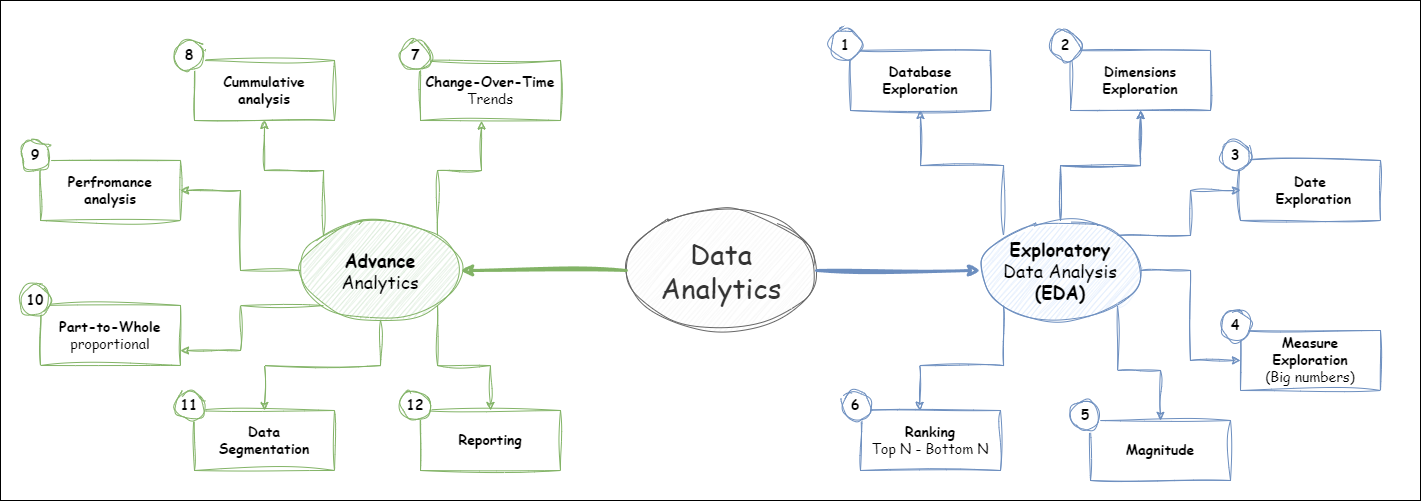

The diagram above was exported from draw.io. Its source (the exported page's mxGraphModel, read from the mxfile embedded in the PNG):
<mxGraphModel dx="1594" dy="932" grid="1" gridSize="10" guides="1" tooltips="1" connect="1" arrows="1" fold="1" page="1" pageScale="1" pageWidth="827" pageHeight="1169" math="0" shadow="0">
  <root>
    <mxCell id="0" />
    <mxCell id="1" parent="0" />
    <mxCell id="c34SSBblT6kg_QO86g9Z-52" value="" style="rounded=0;whiteSpace=wrap;html=1;fillColor=none;" vertex="1" parent="1">
      <mxGeometry x="160" y="80" width="1420" height="500" as="geometry" />
    </mxCell>
    <mxCell id="c34SSBblT6kg_QO86g9Z-2" value="Data Analytics" style="ellipse;whiteSpace=wrap;html=1;sketch=1;jiggle=2;fillStyle=hachure;curveFitting=1;strokeColor=#666666;align=center;verticalAlign=middle;fontFamily=Comic Sans MS;fontSize=28;fontColor=#333333;fillColor=#f5f5f5;" vertex="1" parent="1">
      <mxGeometry x="786" y="290" width="190" height="120" as="geometry" />
    </mxCell>
    <mxCell id="c34SSBblT6kg_QO86g9Z-35" style="edgeStyle=orthogonalEdgeStyle;rounded=0;orthogonalLoop=1;jettySize=auto;html=1;exitX=0;exitY=0;exitDx=0;exitDy=0;shadow=0;sketch=1;curveFitting=1;jiggle=2;fillColor=#dae8fc;strokeColor=#6c8ebf;" edge="1" parent="1" source="c34SSBblT6kg_QO86g9Z-3" target="c34SSBblT6kg_QO86g9Z-6">
      <mxGeometry relative="1" as="geometry" />
    </mxCell>
    <mxCell id="c34SSBblT6kg_QO86g9Z-36" style="edgeStyle=orthogonalEdgeStyle;rounded=0;orthogonalLoop=1;jettySize=auto;html=1;exitX=0.5;exitY=0;exitDx=0;exitDy=0;entryX=0.5;entryY=1;entryDx=0;entryDy=0;shadow=0;sketch=1;jiggle=2;curveFitting=1;strokeColor=#6c8ebf;align=center;verticalAlign=middle;fontFamily=Helvetica;fontSize=11;fontColor=default;labelBackgroundColor=default;endArrow=classic;fillColor=#dae8fc;" edge="1" parent="1" source="c34SSBblT6kg_QO86g9Z-3" target="c34SSBblT6kg_QO86g9Z-10">
      <mxGeometry relative="1" as="geometry" />
    </mxCell>
    <mxCell id="c34SSBblT6kg_QO86g9Z-37" style="edgeStyle=orthogonalEdgeStyle;rounded=0;orthogonalLoop=1;jettySize=auto;html=1;exitX=1;exitY=0;exitDx=0;exitDy=0;entryX=0;entryY=0.5;entryDx=0;entryDy=0;shadow=0;sketch=1;jiggle=2;curveFitting=1;strokeColor=#6c8ebf;align=center;verticalAlign=middle;fontFamily=Helvetica;fontSize=11;fontColor=default;labelBackgroundColor=default;endArrow=classic;fillColor=#dae8fc;" edge="1" parent="1" source="c34SSBblT6kg_QO86g9Z-3" target="c34SSBblT6kg_QO86g9Z-14">
      <mxGeometry relative="1" as="geometry" />
    </mxCell>
    <mxCell id="c34SSBblT6kg_QO86g9Z-38" style="edgeStyle=orthogonalEdgeStyle;rounded=0;orthogonalLoop=1;jettySize=auto;html=1;exitX=1;exitY=0.5;exitDx=0;exitDy=0;entryX=0;entryY=0.5;entryDx=0;entryDy=0;shadow=0;sketch=1;jiggle=2;curveFitting=1;strokeColor=#6c8ebf;align=center;verticalAlign=middle;fontFamily=Helvetica;fontSize=11;fontColor=default;labelBackgroundColor=default;endArrow=classic;fillColor=#dae8fc;" edge="1" parent="1" source="c34SSBblT6kg_QO86g9Z-3" target="c34SSBblT6kg_QO86g9Z-16">
      <mxGeometry relative="1" as="geometry" />
    </mxCell>
    <mxCell id="c34SSBblT6kg_QO86g9Z-39" style="edgeStyle=orthogonalEdgeStyle;rounded=0;orthogonalLoop=1;jettySize=auto;html=1;exitX=1;exitY=1;exitDx=0;exitDy=0;entryX=0.5;entryY=0;entryDx=0;entryDy=0;shadow=0;sketch=1;jiggle=2;curveFitting=1;strokeColor=#6c8ebf;align=center;verticalAlign=middle;fontFamily=Helvetica;fontSize=11;fontColor=default;labelBackgroundColor=default;endArrow=classic;fillColor=#dae8fc;" edge="1" parent="1" source="c34SSBblT6kg_QO86g9Z-3" target="c34SSBblT6kg_QO86g9Z-12">
      <mxGeometry relative="1" as="geometry" />
    </mxCell>
    <mxCell id="c34SSBblT6kg_QO86g9Z-41" value="" style="edgeStyle=orthogonalEdgeStyle;rounded=0;orthogonalLoop=1;jettySize=auto;html=1;shadow=0;sketch=1;jiggle=2;curveFitting=1;strokeColor=#6c8ebf;align=center;verticalAlign=middle;fontFamily=Helvetica;fontSize=11;fontColor=default;labelBackgroundColor=default;endArrow=classic;fillColor=#dae8fc;" edge="1" parent="1" source="c34SSBblT6kg_QO86g9Z-3" target="c34SSBblT6kg_QO86g9Z-10">
      <mxGeometry relative="1" as="geometry" />
    </mxCell>
    <mxCell id="c34SSBblT6kg_QO86g9Z-3" value="&lt;b&gt;Exploratory&lt;/b&gt;&lt;br&gt;Data Analysis&lt;br&gt;&lt;b&gt;(EDA)&lt;/b&gt;" style="ellipse;whiteSpace=wrap;html=1;sketch=1;jiggle=2;fillStyle=hachure;curveFitting=1;strokeColor=#6c8ebf;align=center;verticalAlign=middle;fontFamily=Comic Sans MS;fontSize=18;fillColor=#dae8fc;" vertex="1" parent="1">
      <mxGeometry x="1140" y="300" width="160" height="100" as="geometry" />
    </mxCell>
    <mxCell id="c34SSBblT6kg_QO86g9Z-43" style="edgeStyle=orthogonalEdgeStyle;rounded=0;orthogonalLoop=1;jettySize=auto;html=1;exitX=0;exitY=0;exitDx=0;exitDy=0;entryX=0.5;entryY=1;entryDx=0;entryDy=0;sketch=1;jiggle=2;curveFitting=1;strokeColor=#82b366;align=center;verticalAlign=middle;fontFamily=Helvetica;fontSize=11;fontColor=default;labelBackgroundColor=default;endArrow=classic;fillColor=#d5e8d4;" edge="1" parent="1" source="c34SSBblT6kg_QO86g9Z-5" target="c34SSBblT6kg_QO86g9Z-20">
      <mxGeometry relative="1" as="geometry" />
    </mxCell>
    <mxCell id="c34SSBblT6kg_QO86g9Z-44" style="edgeStyle=orthogonalEdgeStyle;rounded=0;orthogonalLoop=1;jettySize=auto;html=1;exitX=0;exitY=0.5;exitDx=0;exitDy=0;entryX=1;entryY=0.5;entryDx=0;entryDy=0;sketch=1;jiggle=2;curveFitting=1;strokeColor=#82b366;align=center;verticalAlign=middle;fontFamily=Helvetica;fontSize=11;fontColor=default;labelBackgroundColor=default;endArrow=classic;fillColor=#d5e8d4;" edge="1" parent="1" source="c34SSBblT6kg_QO86g9Z-5" target="c34SSBblT6kg_QO86g9Z-26">
      <mxGeometry relative="1" as="geometry" />
    </mxCell>
    <mxCell id="c34SSBblT6kg_QO86g9Z-45" style="edgeStyle=orthogonalEdgeStyle;rounded=0;orthogonalLoop=1;jettySize=auto;html=1;exitX=0;exitY=1;exitDx=0;exitDy=0;entryX=1;entryY=0.75;entryDx=0;entryDy=0;sketch=1;jiggle=2;curveFitting=1;strokeColor=#82b366;align=center;verticalAlign=middle;fontFamily=Helvetica;fontSize=11;fontColor=default;labelBackgroundColor=default;endArrow=classic;fillColor=#d5e8d4;" edge="1" parent="1" source="c34SSBblT6kg_QO86g9Z-5" target="c34SSBblT6kg_QO86g9Z-28">
      <mxGeometry relative="1" as="geometry" />
    </mxCell>
    <mxCell id="c34SSBblT6kg_QO86g9Z-46" style="edgeStyle=orthogonalEdgeStyle;rounded=0;orthogonalLoop=1;jettySize=auto;html=1;exitX=0.5;exitY=1;exitDx=0;exitDy=0;entryX=0.5;entryY=0;entryDx=0;entryDy=0;sketch=1;jiggle=2;curveFitting=1;strokeColor=#82b366;align=center;verticalAlign=middle;fontFamily=Helvetica;fontSize=11;fontColor=default;labelBackgroundColor=default;endArrow=classic;fillColor=#d5e8d4;" edge="1" parent="1" source="c34SSBblT6kg_QO86g9Z-5" target="c34SSBblT6kg_QO86g9Z-30">
      <mxGeometry relative="1" as="geometry" />
    </mxCell>
    <mxCell id="c34SSBblT6kg_QO86g9Z-47" style="edgeStyle=orthogonalEdgeStyle;rounded=0;orthogonalLoop=1;jettySize=auto;html=1;exitX=1;exitY=1;exitDx=0;exitDy=0;entryX=0.5;entryY=0;entryDx=0;entryDy=0;sketch=1;jiggle=2;curveFitting=1;strokeColor=#82b366;align=center;verticalAlign=middle;fontFamily=Helvetica;fontSize=11;fontColor=default;labelBackgroundColor=default;endArrow=classic;fillColor=#d5e8d4;" edge="1" parent="1" source="c34SSBblT6kg_QO86g9Z-5" target="c34SSBblT6kg_QO86g9Z-24">
      <mxGeometry relative="1" as="geometry" />
    </mxCell>
    <mxCell id="c34SSBblT6kg_QO86g9Z-5" value="&lt;b&gt;Advance&lt;/b&gt;&lt;br&gt;Analytics" style="ellipse;whiteSpace=wrap;html=1;sketch=1;jiggle=2;fillStyle=hachure;curveFitting=1;strokeColor=#82b366;align=center;verticalAlign=middle;fontFamily=Comic Sans MS;fontSize=18;fillColor=#d5e8d4;" vertex="1" parent="1">
      <mxGeometry x="460" y="300" width="160" height="100" as="geometry" />
    </mxCell>
    <mxCell id="c34SSBblT6kg_QO86g9Z-6" value="&lt;b&gt;Database Exploration&lt;/b&gt;" style="rounded=0;whiteSpace=wrap;html=1;fontFamily=Comic Sans MS;fillColor=none;strokeColor=#6c8ebf;sketch=1;curveFitting=1;jiggle=2;fontSize=14;" vertex="1" parent="1">
      <mxGeometry x="1010" y="130" width="140" height="60" as="geometry" />
    </mxCell>
    <mxCell id="c34SSBblT6kg_QO86g9Z-7" value="1" style="ellipse;whiteSpace=wrap;html=1;aspect=fixed;rounded=0;sketch=1;jiggle=2;curveFitting=1;strokeColor=#6c8ebf;align=center;verticalAlign=middle;fontFamily=Comic Sans MS;fontSize=14;fontColor=default;fillColor=default;fontStyle=1;fillStyle=auto;" vertex="1" parent="1">
      <mxGeometry x="990" y="110" width="30" height="30" as="geometry" />
    </mxCell>
    <mxCell id="c34SSBblT6kg_QO86g9Z-8" value="&lt;b&gt;Ranking&lt;/b&gt;&lt;br&gt;Top N - Bottom N" style="rounded=0;whiteSpace=wrap;html=1;fontFamily=Comic Sans MS;fillColor=none;strokeColor=#6c8ebf;sketch=1;curveFitting=1;jiggle=2;fontSize=14;" vertex="1" parent="1">
      <mxGeometry x="1020" y="490" width="140" height="60" as="geometry" />
    </mxCell>
    <mxCell id="c34SSBblT6kg_QO86g9Z-9" value="6" style="ellipse;whiteSpace=wrap;html=1;aspect=fixed;rounded=0;sketch=1;jiggle=2;curveFitting=1;strokeColor=#6c8ebf;align=center;verticalAlign=middle;fontFamily=Comic Sans MS;fontSize=14;fontColor=default;fillColor=default;fontStyle=1;fillStyle=auto;" vertex="1" parent="1">
      <mxGeometry x="1000" y="470" width="30" height="30" as="geometry" />
    </mxCell>
    <mxCell id="c34SSBblT6kg_QO86g9Z-10" value="&lt;b&gt;Dimensions Exploration&lt;/b&gt;" style="rounded=0;whiteSpace=wrap;html=1;fontFamily=Comic Sans MS;fillColor=none;strokeColor=#6c8ebf;sketch=1;curveFitting=1;jiggle=2;fontSize=14;" vertex="1" parent="1">
      <mxGeometry x="1230" y="130" width="140" height="60" as="geometry" />
    </mxCell>
    <mxCell id="c34SSBblT6kg_QO86g9Z-11" value="2" style="ellipse;whiteSpace=wrap;html=1;aspect=fixed;rounded=0;sketch=1;jiggle=2;curveFitting=1;strokeColor=#6c8ebf;align=center;verticalAlign=middle;fontFamily=Comic Sans MS;fontSize=14;fontColor=default;fillColor=default;fontStyle=1;fillStyle=auto;" vertex="1" parent="1">
      <mxGeometry x="1210" y="110" width="30" height="30" as="geometry" />
    </mxCell>
    <mxCell id="c34SSBblT6kg_QO86g9Z-12" value="&lt;b&gt;Magnitude&lt;/b&gt;" style="rounded=0;whiteSpace=wrap;html=1;fontFamily=Comic Sans MS;fillColor=none;strokeColor=#6c8ebf;sketch=1;curveFitting=1;jiggle=2;fontSize=14;" vertex="1" parent="1">
      <mxGeometry x="1250" y="500" width="140" height="60" as="geometry" />
    </mxCell>
    <mxCell id="c34SSBblT6kg_QO86g9Z-13" value="5" style="ellipse;whiteSpace=wrap;html=1;aspect=fixed;rounded=0;sketch=1;jiggle=2;curveFitting=1;strokeColor=#6c8ebf;align=center;verticalAlign=middle;fontFamily=Comic Sans MS;fontSize=14;fontColor=default;fillColor=default;fontStyle=1;fillStyle=auto;" vertex="1" parent="1">
      <mxGeometry x="1230" y="480" width="30" height="30" as="geometry" />
    </mxCell>
    <mxCell id="c34SSBblT6kg_QO86g9Z-14" value="&lt;b&gt;Date&lt;/b&gt;&lt;div&gt;&lt;b&gt;&amp;nbsp;Exploration&lt;/b&gt;&lt;/div&gt;" style="rounded=0;whiteSpace=wrap;html=1;fontFamily=Comic Sans MS;fillColor=none;strokeColor=#6c8ebf;sketch=1;curveFitting=1;jiggle=2;fontSize=14;" vertex="1" parent="1">
      <mxGeometry x="1400" y="240" width="140" height="60" as="geometry" />
    </mxCell>
    <mxCell id="c34SSBblT6kg_QO86g9Z-15" value="3" style="ellipse;whiteSpace=wrap;html=1;aspect=fixed;rounded=0;sketch=1;jiggle=2;curveFitting=1;strokeColor=#6c8ebf;align=center;verticalAlign=middle;fontFamily=Comic Sans MS;fontSize=14;fontColor=default;fillColor=default;fontStyle=1;fillStyle=auto;" vertex="1" parent="1">
      <mxGeometry x="1380" y="220" width="30" height="30" as="geometry" />
    </mxCell>
    <mxCell id="c34SSBblT6kg_QO86g9Z-16" value="&lt;b&gt;Measure Exploration&lt;/b&gt;&lt;br&gt;(Big numbers)" style="rounded=0;whiteSpace=wrap;html=1;fontFamily=Comic Sans MS;fillColor=none;strokeColor=#6c8ebf;sketch=1;curveFitting=1;jiggle=2;fontSize=14;" vertex="1" parent="1">
      <mxGeometry x="1400" y="410" width="140" height="60" as="geometry" />
    </mxCell>
    <mxCell id="c34SSBblT6kg_QO86g9Z-17" value="4" style="ellipse;whiteSpace=wrap;html=1;aspect=fixed;rounded=0;sketch=1;jiggle=2;curveFitting=1;strokeColor=#6c8ebf;align=center;verticalAlign=middle;fontFamily=Comic Sans MS;fontSize=14;fontColor=default;fillColor=default;fontStyle=1;fillStyle=auto;" vertex="1" parent="1">
      <mxGeometry x="1380" y="390" width="30" height="30" as="geometry" />
    </mxCell>
    <mxCell id="c34SSBblT6kg_QO86g9Z-18" value="&lt;b&gt;Change-Over-Time&lt;/b&gt;&lt;br&gt;Trends" style="rounded=0;whiteSpace=wrap;html=1;fontFamily=Comic Sans MS;fillColor=none;strokeColor=#82b366;sketch=1;curveFitting=1;jiggle=2;fontSize=14;" vertex="1" parent="1">
      <mxGeometry x="580" y="140" width="140" height="60" as="geometry" />
    </mxCell>
    <mxCell id="c34SSBblT6kg_QO86g9Z-19" value="7" style="ellipse;whiteSpace=wrap;html=1;aspect=fixed;rounded=0;sketch=1;jiggle=2;curveFitting=1;strokeColor=#82b366;align=center;verticalAlign=middle;fontFamily=Comic Sans MS;fontSize=14;fillColor=default;fontStyle=1;fillStyle=auto;" vertex="1" parent="1">
      <mxGeometry x="560" y="120" width="30" height="30" as="geometry" />
    </mxCell>
    <mxCell id="c34SSBblT6kg_QO86g9Z-20" value="&lt;b&gt;Cummulative analysis&lt;/b&gt;" style="rounded=0;whiteSpace=wrap;html=1;fontFamily=Comic Sans MS;fillColor=none;strokeColor=#82b366;sketch=1;curveFitting=1;jiggle=2;fontSize=14;" vertex="1" parent="1">
      <mxGeometry x="354" y="140" width="140" height="60" as="geometry" />
    </mxCell>
    <mxCell id="c34SSBblT6kg_QO86g9Z-21" value="8" style="ellipse;whiteSpace=wrap;html=1;aspect=fixed;rounded=0;sketch=1;jiggle=2;curveFitting=1;strokeColor=#82b366;align=center;verticalAlign=middle;fontFamily=Comic Sans MS;fontSize=14;fillColor=default;fontStyle=1;fillStyle=auto;" vertex="1" parent="1">
      <mxGeometry x="334" y="120" width="30" height="30" as="geometry" />
    </mxCell>
    <mxCell id="c34SSBblT6kg_QO86g9Z-24" value="&lt;b&gt;Reporting&lt;/b&gt;" style="rounded=0;whiteSpace=wrap;html=1;fontFamily=Comic Sans MS;fillColor=none;strokeColor=#82b366;sketch=1;curveFitting=1;jiggle=2;fontSize=14;" vertex="1" parent="1">
      <mxGeometry x="580" y="490" width="140" height="60" as="geometry" />
    </mxCell>
    <mxCell id="c34SSBblT6kg_QO86g9Z-25" value="12" style="ellipse;whiteSpace=wrap;html=1;aspect=fixed;rounded=0;sketch=1;jiggle=2;curveFitting=1;strokeColor=#82b366;align=center;verticalAlign=middle;fontFamily=Comic Sans MS;fontSize=14;fillColor=default;fontStyle=1;fillStyle=auto;" vertex="1" parent="1">
      <mxGeometry x="560" y="470" width="30" height="30" as="geometry" />
    </mxCell>
    <mxCell id="c34SSBblT6kg_QO86g9Z-26" value="&lt;b&gt;Perfromance analysis&lt;/b&gt;" style="rounded=0;whiteSpace=wrap;html=1;fontFamily=Comic Sans MS;fillColor=none;strokeColor=#82b366;sketch=1;curveFitting=1;jiggle=2;fontSize=14;" vertex="1" parent="1">
      <mxGeometry x="200" y="240" width="140" height="60" as="geometry" />
    </mxCell>
    <mxCell id="c34SSBblT6kg_QO86g9Z-27" value="9" style="ellipse;whiteSpace=wrap;html=1;aspect=fixed;rounded=0;sketch=1;jiggle=2;curveFitting=1;strokeColor=#82b366;align=center;verticalAlign=middle;fontFamily=Comic Sans MS;fontSize=14;fillColor=default;fontStyle=1;fillStyle=auto;" vertex="1" parent="1">
      <mxGeometry x="180" y="220" width="30" height="30" as="geometry" />
    </mxCell>
    <mxCell id="c34SSBblT6kg_QO86g9Z-28" value="&lt;b&gt;Part-to-Whole&lt;/b&gt;&lt;br&gt;proportional" style="rounded=0;whiteSpace=wrap;html=1;fontFamily=Comic Sans MS;fillColor=none;strokeColor=#82b366;sketch=1;curveFitting=1;jiggle=2;fontSize=14;" vertex="1" parent="1">
      <mxGeometry x="200" y="385" width="140" height="60" as="geometry" />
    </mxCell>
    <mxCell id="c34SSBblT6kg_QO86g9Z-29" value="10" style="ellipse;whiteSpace=wrap;html=1;aspect=fixed;rounded=0;sketch=1;jiggle=2;curveFitting=1;strokeColor=#82b366;align=center;verticalAlign=middle;fontFamily=Comic Sans MS;fontSize=14;fillColor=default;fontStyle=1;fillStyle=auto;" vertex="1" parent="1">
      <mxGeometry x="180" y="365" width="30" height="30" as="geometry" />
    </mxCell>
    <mxCell id="c34SSBblT6kg_QO86g9Z-30" value="&lt;b&gt;Data &lt;br&gt;Segmentation&lt;/b&gt;" style="rounded=0;whiteSpace=wrap;html=1;fontFamily=Comic Sans MS;fillColor=none;strokeColor=#82b366;sketch=1;curveFitting=1;jiggle=2;fontSize=14;" vertex="1" parent="1">
      <mxGeometry x="354" y="490" width="140" height="60" as="geometry" />
    </mxCell>
    <mxCell id="c34SSBblT6kg_QO86g9Z-31" value="11" style="ellipse;whiteSpace=wrap;html=1;aspect=fixed;rounded=0;sketch=1;jiggle=2;curveFitting=1;strokeColor=#82b366;align=center;verticalAlign=middle;fontFamily=Comic Sans MS;fontSize=14;fillColor=default;fontStyle=1;fillStyle=auto;" vertex="1" parent="1">
      <mxGeometry x="334" y="470" width="30" height="30" as="geometry" />
    </mxCell>
    <mxCell id="c34SSBblT6kg_QO86g9Z-33" value="" style="endArrow=classic;html=1;rounded=0;exitX=1;exitY=0.5;exitDx=0;exitDy=0;entryX=0;entryY=0.5;entryDx=0;entryDy=0;sketch=1;jiggle=2;curveFitting=1;strokeColor=#6c8ebf;strokeWidth=3;align=center;verticalAlign=middle;fontFamily=Helvetica;fontSize=11;fontColor=default;labelBackgroundColor=default;fillColor=#dae8fc;" edge="1" parent="1" source="c34SSBblT6kg_QO86g9Z-2" target="c34SSBblT6kg_QO86g9Z-3">
      <mxGeometry width="50" height="50" relative="1" as="geometry">
        <mxPoint x="810" y="280" as="sourcePoint" />
        <mxPoint x="860" y="230" as="targetPoint" />
      </mxGeometry>
    </mxCell>
    <mxCell id="c34SSBblT6kg_QO86g9Z-34" value="" style="endArrow=classic;html=1;rounded=0;exitX=0;exitY=0.5;exitDx=0;exitDy=0;entryX=1;entryY=0.5;entryDx=0;entryDy=0;fillColor=#d5e8d4;strokeColor=#82b366;strokeWidth=3;sketch=1;curveFitting=1;jiggle=2;" edge="1" parent="1" source="c34SSBblT6kg_QO86g9Z-2" target="c34SSBblT6kg_QO86g9Z-5">
      <mxGeometry width="50" height="50" relative="1" as="geometry">
        <mxPoint x="660" y="298.46" as="sourcePoint" />
        <mxPoint x="790" y="298.46" as="targetPoint" />
      </mxGeometry>
    </mxCell>
    <mxCell id="c34SSBblT6kg_QO86g9Z-40" style="edgeStyle=orthogonalEdgeStyle;rounded=0;orthogonalLoop=1;jettySize=auto;html=1;exitX=0;exitY=1;exitDx=0;exitDy=0;entryX=0.423;entryY=-0.003;entryDx=0;entryDy=0;entryPerimeter=0;shadow=0;sketch=1;jiggle=2;curveFitting=1;strokeColor=#6c8ebf;align=center;verticalAlign=middle;fontFamily=Helvetica;fontSize=11;fontColor=default;labelBackgroundColor=default;endArrow=classic;fillColor=#dae8fc;" edge="1" parent="1" source="c34SSBblT6kg_QO86g9Z-3" target="c34SSBblT6kg_QO86g9Z-8">
      <mxGeometry relative="1" as="geometry" />
    </mxCell>
    <mxCell id="c34SSBblT6kg_QO86g9Z-42" style="edgeStyle=orthogonalEdgeStyle;rounded=0;orthogonalLoop=1;jettySize=auto;html=1;exitX=1;exitY=0;exitDx=0;exitDy=0;entryX=0.436;entryY=1.01;entryDx=0;entryDy=0;entryPerimeter=0;sketch=1;curveFitting=1;jiggle=2;fillColor=#d5e8d4;strokeColor=#82b366;" edge="1" parent="1" source="c34SSBblT6kg_QO86g9Z-5" target="c34SSBblT6kg_QO86g9Z-18">
      <mxGeometry relative="1" as="geometry" />
    </mxCell>
  </root>
</mxGraphModel>